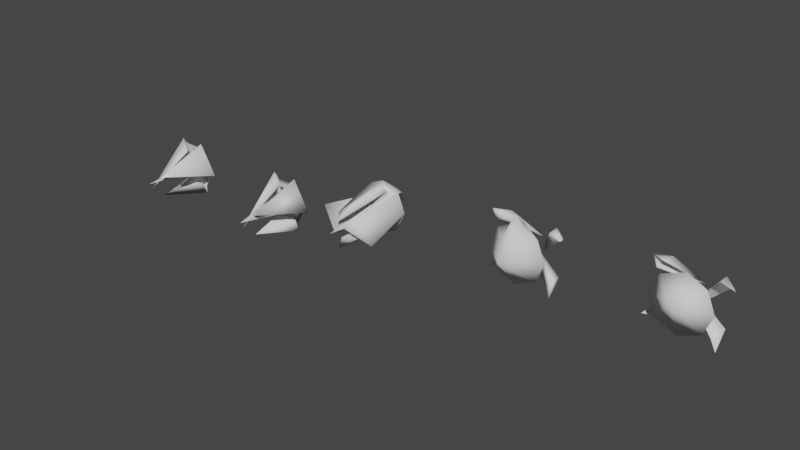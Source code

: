 # Source: Enemy1.blend  (saved by Blender 2.82.7; exported with 4.5.12 LTS)
import bpy
from mathutils import Matrix  # noqa: F401  (used for matrix-valued properties, if any)

bpy.ops.wm.read_factory_settings(use_empty=True)
scene = bpy.context.scene
scene.name = 'Scene'

# ---- collections
col_collection = bpy.data.collections.new('Collection'); scene.collection.children.link(col_collection)

# ---- world
world_world = bpy.data.worlds.new('World'); scene.world = world_world
world_world.use_nodes = True; world_world.node_tree.nodes.clear()
_N = world_world.node_tree.nodes; _L = world_world.node_tree.links
n0 = _N.new('ShaderNodeOutputWorld'); n0.name = 'World Output'; n0.location = (300, 300)
n1 = _N.new('ShaderNodeBackground'); n1.name = 'Background'; n1.location = (10, 300)
n1.inputs[0].default_value = (0.05088, 0.05088, 0.05088, 1.0)
_L.new(n1.outputs[0], n0.inputs[0])
n0.is_active_output = True
world_world.color = (0.05088, 0.05088, 0.05088)
world_world.use_sun_shadow = False
world_world.sun_shadow_jitter_overblur = 0.0

# ---- meshes
me_enemy1 = bpy.data.meshes.new('Enemy1')
me_enemy1.from_pydata([(-0.0004611, -1.318, 0.1756), (1.7, 1.316, 1.652), (-0.0004612, 0.2408, 2.743), (2.694, 0.9916, 1.569), (-0.0004613, 0.5297, -1.997), (2.161, 1.405, 1.166), (-1.401, 0.5297, 1.383), (-2.053, 1.443, 1.148), (-0.0004613, 1.167, 1.829), (1.4, 0.5297, 1.383), (-1.98, 0.5297, -0.01674), (-1.401, 0.5297, -1.417), (-0.0004613, 2.51, -0.01674), (1.98, 0.5297, -0.01674), (1.4, 0.5297, -1.417), (-0.3289, 0.5297, 1.827), (0.328, 0.5297, 1.827), (0.328, -0.5419, 1.383), (-0.3289, -0.5419, 1.383), (1.702, 2.043, 1.698), (2.149, 2.149, 1.121), (0.6075, 2.689, 0.254), (0.5667, 2.647, -0.482), (-2.161, 1.073, 2.111), (-1.629, 1.419, 1.674), (-2.004, 2.167, 1.223), (-1.485, 2.148, 1.748), (-0.3818, 2.672, 0.3707), (0.35, 2.754, 0.4253), (-1.622, 1.605, -1.984), (-2.632, 1.386, -1.983), (-2.107, 1.708, -1.524), (2.032, 1.337, -1.481), (-1.551, 2.331, -1.977), (-2.028, 2.443, -1.424), (-0.4603, 2.489, -0.4088), (-0.4831, 2.739, 0.2857), (2.109, 0.9985, -2.464), (1.611, 1.391, -2.006), (2.054, 2.066, -1.505), (1.539, 2.134, -2.03), (0.4542, 2.528, -0.6026), (-0.2804, 2.495, -0.6684)], [], [(11, 0, 10), (9, 17, 13), (4, 0, 11), (9, 16, 17), (9, 13, 12), (6, 15, 8), (4, 12, 14), (0, 17, 18), (18, 15, 6), (4, 14, 0), (14, 13, 0), (12, 6, 8), (8, 9, 12), (3, 19, 1), (11, 10, 12), (13, 14, 12), (4, 11, 12), (6, 12, 10), (3, 1, 5), (8, 2, 16), (15, 18, 2), (8, 16, 9), (17, 16, 2), (15, 2, 8), (2, 18, 17), (10, 18, 6), (17, 0, 13), (0, 18, 10), (22, 21, 19, 20), (5, 20, 3), (5, 1, 21, 22), (3, 20, 19), (1, 19, 21), (20, 5, 22), (23, 25, 7), (23, 7, 24), (28, 27, 25, 26), (24, 26, 23), (24, 7, 27, 28), (23, 26, 25), (7, 25, 27), (26, 24, 28), (30, 33, 29), (30, 29, 31), (36, 35, 33, 34), (31, 34, 30), (31, 29, 35, 36), (30, 34, 33), (29, 33, 35), (34, 31, 36), (37, 39, 32), (37, 32, 38), (42, 41, 39, 40), (38, 40, 37), (38, 32, 41, 42), (37, 40, 39), (32, 39, 41), (40, 38, 42)])
me_enemy1.polygons.foreach_set('use_smooth', [True] * 58)
me_enemy1.use_remesh_fix_poles = True
me_enemy1.use_remesh_preserve_attributes = False
me_enemy1.use_mirror_vertex_groups = False
me_enemy1.update()
me_enemy2 = bpy.data.meshes.new('Enemy2')
me_enemy2.from_pydata([(1.7, 0.3548, 0.04411), (1.348, 0.7062, 0.04411), (0.9969, 0.3548, 0.04411), (1.142, 0.003294, -0.453), (1.185, 0.3548, -1.199), (0.9366, 0.7062, -0.95), (0.688, 0.3548, -0.7015), (-0.05757, 0.3548, -1.713), (-0.05757, 0.7062, -1.362), (-0.05757, 0.3548, -1.01), (-0.5546, 0.003294, -1.156), (-1.3, 0.3548, -1.199), (-1.052, 0.7062, -0.95), (-0.8032, 0.3548, -0.7015), (-1.815, 0.3548, 0.04411), (-1.463, 0.7062, 0.04411), (-1.112, 0.3548, 0.04411), (-1.258, 0.003294, 0.5412), (-1.3, 0.3548, 1.287), (-1.052, 0.7062, 1.038), (-0.8032, 0.3548, 0.7897), (-0.05757, 0.3548, 1.801), (-0.05757, 0.7062, 1.45), (-0.05757, 0.3548, 1.099), (0.4395, 0.003294, 1.244), (1.185, 0.3548, 1.287), (0.9366, 0.7062, 1.038), (0.688, 0.3548, 0.7897), (0.5119, 1.495, -0.1918), (0.9044, 1.223, -0.9179), (-0.2935, 1.495, -0.5254), (-1.02, 1.223, -0.9179), (-0.7651, 1.551, 0.2973), (-1.02, 1.223, 1.006), (0.1824, 1.564, 0.7039), (0.9044, 1.223, 1.006), (1.963, -3.088, -0.7832), (0.4964, -3.851, 0.2287), (0.7529, -3.088, -0.6581), (0.2353, -3.851, -0.4016), (-0.7766, -3.088, -1.868), (-0.6515, -3.088, -0.6581), (-0.395, -3.851, -0.1405), (-1.862, -3.088, 0.8714), (-0.6515, -3.088, 0.7463), (-0.1339, -3.851, 0.4898), (0.878, -3.088, 1.957), (0.7529, -3.088, 0.7463), (-0.7628, 0.935, 0.04411), (-0.03051, 0.935, 0.7764), (-0.436, 1.924, 0.04411), (-0.03051, 1.924, 0.4496), (-0.03051, 0.935, -0.6881), (0.7017, 0.935, 0.04411), (-0.03051, 1.924, -0.3613), (0.3749, 1.924, 0.04411), (-0.03051, -4.611, 0.04411), (-0.03051, 1.506, 0.04411)], [], [(21, 25, 35), (1, 5, 6, 2), (4, 7, 8, 5), (5, 8, 9, 6), (6, 9, 10, 3), (24, 3, 37), (30, 31, 12), (8, 12, 13, 9), (11, 14, 15, 12), (12, 15, 16, 13), (13, 16, 17, 10), (4, 3, 39, 38), (8, 7, 30), (15, 19, 20, 16), (17, 16, 20), (18, 14, 17), (18, 21, 22, 19), (19, 22, 23, 20), (20, 23, 24, 17), (3, 10, 39), (22, 26, 27, 23), (10, 9, 13), (10, 11, 7), (25, 0, 1, 26), (26, 1, 2, 27), (27, 2, 3, 24), (3, 0, 36, 37), (0, 29, 28), (7, 31, 30), (14, 33, 32), (21, 35, 34), (15, 14, 32), (12, 8, 30), (1, 0, 28), (19, 33, 18), (22, 21, 34), (29, 0, 4), (19, 15, 32), (26, 35, 25), (28, 29, 5), (26, 22, 34), (5, 1, 28), (39, 40, 38), (42, 43, 41), (45, 46, 44), (37, 36, 47), (10, 7, 40, 39), (10, 17, 42), (7, 4, 38, 40), (11, 10, 42, 41), (17, 14, 43, 42), (17, 24, 45), (14, 11, 41, 43), (18, 17, 45, 44), (24, 21, 46, 45), (21, 18, 44, 46), (25, 24, 37, 47), (0, 25, 47, 36), (48, 49, 51, 50), (50, 51, 57), (54, 55, 53, 52), (50, 54, 52, 48), (55, 51, 49, 53), (52, 53, 56), (53, 49, 56), (49, 48, 56), (48, 52, 56), (55, 54, 57), (54, 50, 57), (51, 55, 57), (33, 14, 18), (5, 29, 4), (7, 11, 31), (32, 33, 19), (34, 35, 26), (12, 31, 11), (24, 25, 21), (24, 23, 27), (4, 0, 3), (6, 3, 2)])
me_enemy2.polygons.foreach_set('use_smooth', [True] * 80)
me_enemy2.use_remesh_fix_poles = True
me_enemy2.use_remesh_preserve_attributes = False
me_enemy2.use_mirror_vertex_groups = False
me_enemy2.update()
me_enemy3 = bpy.data.meshes.new('Enemy3')
me_enemy3.from_pydata([(1.596, 0.0, 6.606e-08), (1.117, 0.2765, 8.509e-08), (1.117, -0.2765, 4.703e-08), (0.7982, 0.0, -1.382), (0.5587, 0.2765, -0.9677), (0.5587, -0.2765, -0.9677), (-0.7982, 0.0, -1.382), (-0.5587, 0.2765, -0.9677), (-0.5587, -0.2765, -0.9677), (-1.596, 0.0, -7.35e-08), (-1.117, 0.2765, -1.006e-08), (-1.117, -0.2765, -4.812e-08), (-0.7982, 0.0, 1.382), (-0.5587, 0.2765, 0.9677), (-0.5587, -0.2765, 0.9677), (0.7982, 0.0, 1.382), (0.5587, 0.2765, 0.9677), (0.5587, -0.2765, 0.9677), (0.2665, 0.8672, -0.5418), (-0.6024, 0.7698, 0.03783), (0.3359, 0.821, 0.5039), (-7.366e-07, 0.01058, -0.8822), (0.764, 0.01058, 0.4411), (-0.764, 0.01058, 0.4411), (-2.484e-07, 0.6955, -5.96e-08), (-4.113e-07, -4.303, -1.745e-06), (2.08, -0.2891, -0.1587), (0.8202, -3.809, -0.7325), (1.178, -0.2891, -1.722), (-1.178, -0.2891, -1.722), (-2.08, -0.2891, -0.1587), (-0.9028, -0.2891, 1.881), (0.9028, -0.2891, 1.881), (-0.3678, -3.778, -0.628), (0.3205, -3.526, 0.3132)], [], [(1, 4, 5, 2), (2, 5, 3, 0), (3, 6, 7, 4), (4, 7, 8, 5), (2, 0, 26), (7, 10, 11, 8), (8, 11, 9, 6), (9, 12, 13, 10), (10, 13, 14, 11), (9, 11, 30), (15, 16, 20), (13, 16, 17, 14), (14, 17, 15, 12), (15, 0, 1, 16), (16, 1, 2, 17), (0, 3, 18), (6, 9, 19), (12, 15, 20), (13, 12, 20), (16, 13, 20), (3, 4, 18), (9, 10, 19), (4, 1, 18), (7, 6, 19), (1, 0, 18), (10, 7, 19), (21, 24, 22), (22, 24, 23), (23, 24, 21), (23, 21, 25), (22, 23, 25), (21, 22, 25), (28, 5, 27), (31, 30, 33), (5, 8, 27), (8, 6, 29), (12, 9, 30, 31), (3, 5, 28), (15, 17, 32), (6, 3, 28, 29), (14, 12, 31), (0, 15, 32, 26), (32, 17, 34), (14, 31, 33), (17, 2, 34), (11, 14, 33), (8, 29, 27), (30, 11, 33), (26, 32, 34), (2, 26, 34), (29, 28, 27)])
me_enemy3.polygons.foreach_set('use_smooth', [True] * 51)
me_enemy3.use_remesh_fix_poles = True
me_enemy3.use_remesh_preserve_attributes = False
me_enemy3.use_mirror_vertex_groups = False
me_enemy3.update()
me_enemy1_001 = bpy.data.meshes.new('Enemy1.001')
me_enemy1_001.from_pydata([(-0.0004612, -0.93, 0.7795), (1.7, 1.316, 1.652), (2.694, 0.9916, 1.569), (-0.0004613, 0.5297, -1.997), (-1.401, 0.5297, 1.383), (-2.053, 1.443, 1.148), (-0.0004613, 0.8481, 1.828), (1.4, 0.5297, 1.383), (-1.98, 0.5297, -0.01674), (-1.401, 0.5297, -1.417), (-0.0004613, 2.51, -0.01674), (1.98, 0.5297, -0.01674), (1.4, 0.5297, -1.417), (1.702, 2.043, 1.698), (2.149, 2.149, 1.121), (0.6075, 2.689, 0.254), (0.5667, 2.647, -0.482), (-2.161, 1.073, 2.111), (-1.629, 1.419, 1.674), (-2.004, 2.167, 1.223), (-1.485, 2.148, 1.748), (-0.3818, 2.672, 0.3707), (0.35, 2.754, 0.4253), (-1.622, 1.605, -1.984), (-2.632, 1.386, -1.983), (-1.551, 2.331, -1.977), (-2.028, 2.443, -1.424), (-0.4603, 2.489, -0.4088), (-0.4831, 2.739, 0.2857), (2.109, 0.9985, -2.464), (1.611, 1.391, -2.006), (2.054, 2.066, -1.505), (1.539, 2.134, -2.03), (0.4542, 2.528, -0.6026), (-0.2804, 2.495, -0.6684)], [], [(9, 0, 8), (7, 0, 11), (3, 0, 9), (7, 6, 0), (7, 11, 10), (3, 10, 12), (0, 6, 4), (3, 12, 0), (12, 11, 0), (10, 4, 6), (6, 7, 10), (2, 13, 1), (9, 8, 10), (11, 12, 10), (3, 9, 10), (4, 10, 8), (8, 0, 4), (16, 15, 13, 14), (2, 14, 13), (1, 13, 15), (17, 19, 5), (22, 21, 19, 20), (18, 20, 17), (17, 20, 19), (5, 19, 21), (20, 18, 22), (24, 25, 23), (28, 27, 25, 26), (24, 26, 25), (23, 25, 27), (34, 33, 31, 32), (30, 32, 29), (29, 32, 31), (32, 30, 34)])
me_enemy1_001.polygons.foreach_set('use_smooth', [True] * 34)
me_enemy1_001.use_remesh_fix_poles = True
me_enemy1_001.use_remesh_preserve_attributes = False
me_enemy1_001.use_mirror_vertex_groups = False
me_enemy1_001.update()
me_enemy3_001 = bpy.data.meshes.new('Enemy3.001')
me_enemy3_001.from_pydata([(1.596, 0.0, 6.606e-08), (1.117, 0.2765, 8.509e-08), (1.117, -0.2765, 4.703e-08), (0.7982, 0.0, -1.382), (0.5587, 0.2765, -0.9677), (0.5587, -0.2765, -0.9677), (-0.7982, 0.0, -1.382), (-0.5587, 0.2765, -0.9677), (-0.5587, -0.2765, -0.9677), (-1.596, 0.0, -7.35e-08), (-1.117, 0.2765, -1.006e-08), (-1.117, -0.2765, -4.812e-08), (-0.7982, 0.0, 1.382), (-0.5587, 0.2765, 0.9677), (-0.5587, -0.2765, 0.9677), (0.7982, 0.0, 1.382), (0.5587, 0.2765, 0.9677), (0.5587, -0.2765, 0.9677), (0.2665, 0.8672, -0.5418), (-0.6024, 0.7698, 0.03783), (0.3359, 0.821, 0.5039), (-4.037e-07, 0.6863, -0.4835), (0.4187, 0.6863, 0.2418), (-0.4187, 0.6863, 0.2418), (-4.113e-07, -4.303, -1.745e-06), (2.08, -0.2891, -0.1587), (0.8202, -3.809, -0.7325), (1.178, -0.2891, -1.722), (-1.178, -0.2891, -1.722), (-2.08, -0.2891, -0.1587), (-0.9028, -0.2891, 1.881), (0.9028, -0.2891, 1.881), (-0.3678, -3.778, -0.628), (0.3205, -3.526, 0.3132)], [], [(3, 6, 7, 4), (9, 12, 13, 10), (15, 16, 20), (15, 0, 1, 16), (0, 3, 18), (6, 9, 19), (12, 15, 20), (13, 12, 20), (3, 4, 18), (9, 10, 19), (7, 6, 19), (1, 0, 18), (21, 23, 22), (23, 21, 24), (22, 23, 24), (21, 22, 24), (27, 5, 26), (30, 29, 32), (12, 9, 29, 30), (6, 3, 27, 28), (0, 15, 31, 25), (31, 17, 33), (14, 30, 32), (8, 28, 26), (29, 11, 32), (25, 31, 33), (2, 25, 33), (28, 27, 26)])
me_enemy3_001.polygons.foreach_set('use_smooth', [True] * 28)
me_enemy3_001.use_remesh_fix_poles = True
me_enemy3_001.use_remesh_preserve_attributes = False
me_enemy3_001.use_mirror_vertex_groups = False
me_enemy3_001.update()

# ---- objects
ob_enemy1 = bpy.data.objects.new('Enemy1', me_enemy1)
ob_enemy2 = bpy.data.objects.new('Enemy2', me_enemy2)
ob_enemy3 = bpy.data.objects.new('Enemy3', me_enemy3)
ob_enemy1_low = bpy.data.objects.new('Enemy1-low', me_enemy1_001)
ob_enemy3_low = bpy.data.objects.new('Enemy3-low', me_enemy3_001)

# ---- transforms, parenting, visibility, modifiers, constraints
ob_enemy1.location = (0.0, 0.0, 0.0)
ob_enemy1.lineart.crease_threshold = 0.0
ob_enemy2.location = (-10.0, 0.0, 0.0)
ob_enemy2.lineart.crease_threshold = 0.0
ob_enemy3.location = (-16.51, -1.668, -0.8153)
ob_enemy3.lineart.crease_threshold = 0.0
ob_enemy1_low.location = (10.0, 1.0, 0.0)
ob_enemy1_low.lineart.crease_threshold = 0.0
ob_enemy3_low.location = (-25.51, -1.668, -0.8153)
ob_enemy3_low.lineart.crease_threshold = 0.0

# ---- collection membership
col_collection.objects.link(ob_enemy1)
col_collection.objects.link(ob_enemy2)
col_collection.objects.link(ob_enemy3)
col_collection.objects.link(ob_enemy1_low)
col_collection.objects.link(ob_enemy3_low)

# ---- scene / render settings (as saved in the file)
scene.frame_start = 1; scene.frame_end = 250; scene.frame_set(1)
scene.render.engine = 'BLENDER_EEVEE_NEXT'
scene.cycles.use_denoising = False
scene.cycles.samples = 128
scene.cycles.sampling_pattern = 'TABULATED_SOBOL'
scene.cycles.use_adaptive_sampling = False
scene.cycles.use_light_tree = False
scene.view_settings.view_transform = 'Filmic'
bpy.context.view_layer.update()

# ---- added for rendering (the .blend has no active camera and no usable light): camera, sun
cam_auto = bpy.data.cameras.new('AutoCamera')
cam_auto.lens = 50.0
cam_auto.sensor_width = 36.0
cam_auto.clip_end = 1000.0
ob_auto_camera = bpy.data.objects.new('AutoCamera', cam_auto)
scene.collection.objects.link(ob_auto_camera)
ob_auto_camera.location = (31.2032, -47.4882, 31.0223)
ob_auto_camera.rotation_euler = (1.09748, -7.21219e-08, 0.694738)
scene.camera = ob_auto_camera
light_auto_sun = bpy.data.lights.new('AutoSun', 'SUN')
light_auto_sun.energy = 3.0
light_auto_sun.angle = 0.0523599
ob_auto_sun = bpy.data.objects.new('AutoSun', light_auto_sun)
scene.collection.objects.link(ob_auto_sun)
ob_auto_sun.rotation_euler = (0.872665, 0.174533, 0.523599)
bpy.context.view_layer.update()
